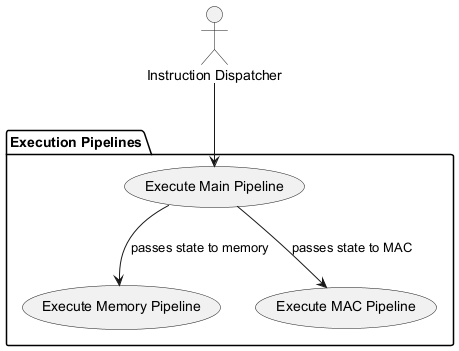

The diagram above was rendered by PlantUML. Its source (embedded in the PNG):
@startuml
actor "Instruction Dispatcher" as Dispatcher

package "Execution Pipelines" {
  usecase "Execute Main Pipeline" as UC1
  usecase "Execute Memory Pipeline" as UC2
  usecase "Execute MAC Pipeline" as UC3
}

Dispatcher --> UC1
UC1 --> UC2 : passes state to memory
UC1 --> UC3 : passes state to MAC
@enduml